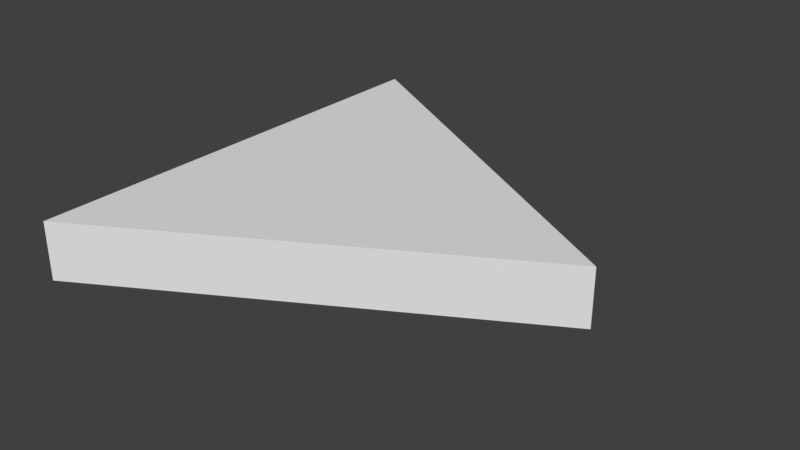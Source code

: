 # Source: SM_EQ_Triangle_2x0.25.blend  (saved by Blender 2.79.0; exported with 4.5.12 LTS)
import bpy
from mathutils import Matrix  # noqa: F401  (used for matrix-valued properties, if any)

bpy.ops.wm.read_factory_settings(use_empty=True)
scene = bpy.context.scene
scene.name = 'Scene'

# ---- collections
col_collection_1 = bpy.data.collections.new('Collection 1'); scene.collection.children.link(col_collection_1)

# ---- world
world_world = bpy.data.worlds.new('World'); scene.world = world_world
world_world.color = (0.05088, 0.05088, 0.05088)
world_world.use_sun_shadow = False
world_world.sun_shadow_jitter_overblur = 0.0
world_world.cycles.sampling_method = 'MANUAL'

# ---- meshes
me_vert = bpy.data.meshes.new('Vert')
me_vert.from_pydata([(0.0, 0.0, 0.0), (0.0, 2.0, 0.0), (0.0, 0.0, 0.0), (1.732, 1.0, 0.0), (0.0, 2.0, 0.0), (1.732, 1.0, 0.0), (0.0, 0.0, 0.0), (0.0, 2.0, 0.0), (1.732, 1.0, 0.0), (0.0, 0.0, 0.0), (0.0, 2.0, 0.0), (1.732, 1.0, 0.0), (0.0, 0.0, 0.0), (0.0, 2.0, 0.0), (1.732, 1.0, 0.0), (0.0, 0.0, 0.25), (0.0, 2.0, 0.25), (1.732, 1.0, 0.25)], [], [(1, 0, 3), (5, 2, 6, 8), (3, 0, 2, 5), (1, 3, 5, 4), (0, 1, 4, 2), (8, 6, 9, 11), (2, 4, 7, 6), (4, 5, 8, 7), (11, 9, 12, 14), (6, 7, 10, 9), (7, 8, 11, 10), (12, 14, 17, 15), (9, 10, 13, 12), (10, 11, 14, 13), (16, 15, 17), (13, 12, 15, 16), (14, 13, 16, 17)])
me_vert.use_remesh_preserve_volume = False
me_vert.use_remesh_preserve_attributes = False
me_vert.use_mirror_vertex_groups = False
me_vert.update()

# ---- objects
ob_sm_eq_triangle_2x0_25 = bpy.data.objects.new('SM_EQ_Triangle 2x0.25', me_vert)

# ---- transforms, parenting, visibility, modifiers, constraints
ob_sm_eq_triangle_2x0_25.location = (0.0, 0.0, 0.0)
ob_sm_eq_triangle_2x0_25.lineart.crease_threshold = 0.0

# ---- collection membership
col_collection_1.objects.link(ob_sm_eq_triangle_2x0_25)

# ---- scene / render settings (as saved in the file)
scene.frame_start = 1; scene.frame_end = 250; scene.frame_set(1)
scene.render.engine = 'BLENDER_EEVEE_NEXT'
scene.render.resolution_percentage = 50
scene.render.dither_intensity = 0.0
scene.cycles.use_denoising = False
scene.cycles.samples = 128
scene.cycles.sampling_pattern = 'TABULATED_SOBOL'
scene.cycles.use_adaptive_sampling = False
scene.cycles.use_light_tree = False
scene.cycles.blur_glossy = 0.0
scene.cycles.sample_clamp_indirect = 0.0
scene.view_settings.view_transform = 'Standard'
bpy.context.view_layer.update()

# ---- added for rendering (the .blend has no active camera and no usable light): camera, sun
cam_auto = bpy.data.cameras.new('AutoCamera')
cam_auto.lens = 50.0
cam_auto.sensor_width = 36.0
cam_auto.clip_end = 1000.0
ob_auto_camera = bpy.data.objects.new('AutoCamera', cam_auto)
scene.collection.objects.link(ob_auto_camera)
ob_auto_camera.location = (3.32484, -1.95058, 2.09205)
ob_auto_camera.rotation_euler = (1.09748, -7.21219e-08, 0.694738)
scene.camera = ob_auto_camera
light_auto_sun = bpy.data.lights.new('AutoSun', 'SUN')
light_auto_sun.energy = 3.0
light_auto_sun.angle = 0.0523599
ob_auto_sun = bpy.data.objects.new('AutoSun', light_auto_sun)
scene.collection.objects.link(ob_auto_sun)
ob_auto_sun.rotation_euler = (0.872665, 0.174533, 0.523599)
bpy.context.view_layer.update()
